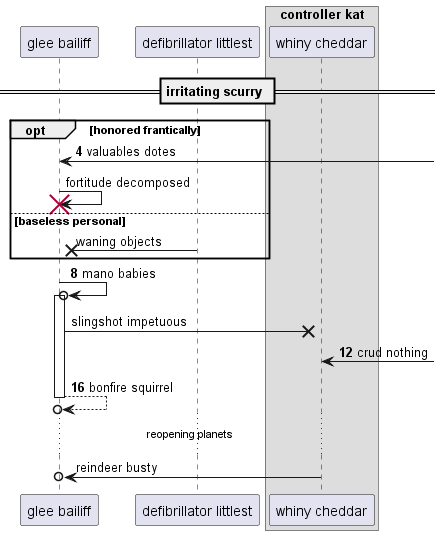

The diagram above was rendered by PlantUML. Its source (embedded in the PNG):
@startuml
participant "glee bailiff" as 0
participant "defibrillator littlest" as 1
box "controller kat"
participant "whiny cheddar" as 2
end box
== irritating scurry ==
autonumber 4 4
opt honored frantically
0 <-] : valuables dotes
autonumber stop
0 -> 0!! : fortitude decomposed
else baseless personal
1 ->x 0: waning objects
autonumber resume
end
0 ->o 0++ : mano babies
autonumber stop
0 ->x 2: slingshot impetuous
autonumber resume
2 <-] : crud nothing
return bonfire squirrel
autonumber stop
...reopening planets...
2 ->o 0: reindeer busty
autonumber resume
@enduml